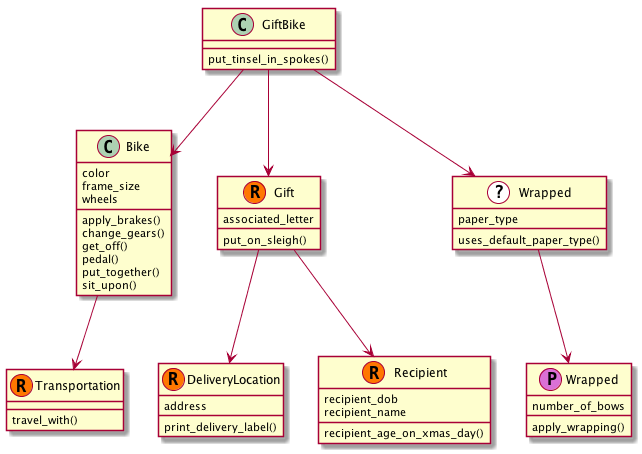

The diagram above was rendered by PlantUML. Its source (embedded in the PNG):
@startuml
class "Bike" as 5f6d03332cb0c9971cf6cbf2b07a524a {
color
frame_size
wheels
apply_brakes()
change_gears()
get_off()
pedal()
put_together()
sit_upon()
}

class "DeliveryLocation" as 3bf776058ac3bb6996864589320d86a9 <<R,#FF7700>>{
address
print_delivery_label()
}

class "Gift" as 0d9175fe89fb80d815e7d03698b6e83a <<R,#FF7700>>{
associated_letter
put_on_sleigh()
}

class "GiftBike" as 348c04077e5f388c1aa565cc7dd6556f {

put_tinsel_in_spokes()
}

class "Recipient" as 5d6103b662f41b07e10687f03aca8fdc <<R,#FF7700>>{
recipient_dob
recipient_name
recipient_age_on_xmas_day()
}

class "Transportation" as a600971fdd23ea1f5685d7ee01d5f5c3 <<R,#FF7700>>{

travel_with()
}

class "Wrapped" as b1a5eb26059500d5fda5970c24adeddb <<P,orchid>>{
number_of_bows
apply_wrapping()
}

class "Wrapped" as 9c6c3bd98563b1a95e73bdf75840d827 <<?,white>>{
paper_type
uses_default_paper_type()
}

"0d9175fe89fb80d815e7d03698b6e83a" --> "3bf776058ac3bb6996864589320d86a9"
"0d9175fe89fb80d815e7d03698b6e83a" --> "5d6103b662f41b07e10687f03aca8fdc"
"348c04077e5f388c1aa565cc7dd6556f" --> "0d9175fe89fb80d815e7d03698b6e83a"
"348c04077e5f388c1aa565cc7dd6556f" --> "5f6d03332cb0c9971cf6cbf2b07a524a"
"348c04077e5f388c1aa565cc7dd6556f" --> "9c6c3bd98563b1a95e73bdf75840d827"
"5f6d03332cb0c9971cf6cbf2b07a524a" --> "a600971fdd23ea1f5685d7ee01d5f5c3"
"9c6c3bd98563b1a95e73bdf75840d827" --> "b1a5eb26059500d5fda5970c24adeddb"
@enduml